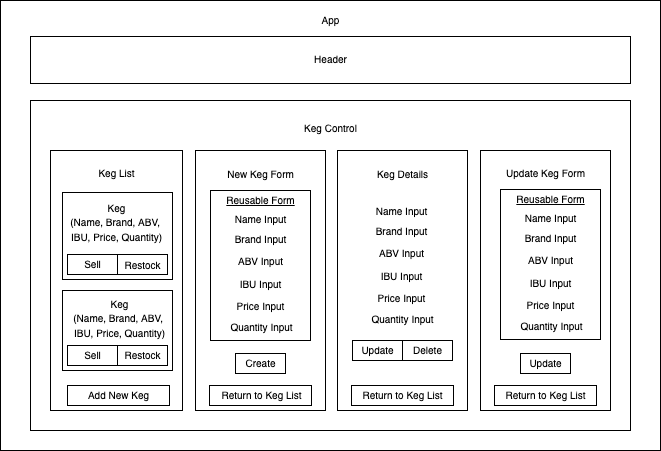

The diagram above was exported from draw.io. Its source (the exported page's mxGraphModel, read from the mxfile embedded in the PNG):
<mxGraphModel dx="821" dy="579" grid="1" gridSize="10" guides="1" tooltips="1" connect="1" arrows="1" fold="1" page="1" pageScale="1" pageWidth="850" pageHeight="1100" math="0" shadow="0">
  <root>
    <mxCell id="0" />
    <mxCell id="1" parent="0" />
    <mxCell id="KehZs5R4wGoaAhv9gwtB-1" value="" style="rounded=0;whiteSpace=wrap;html=1;" parent="1" vertex="1">
      <mxGeometry x="50" y="40" width="660" height="450" as="geometry" />
    </mxCell>
    <mxCell id="KehZs5R4wGoaAhv9gwtB-2" value="&lt;font style=&quot;font-size: 10px;&quot;&gt;App&lt;/font&gt;" style="text;html=1;resizable=0;autosize=1;align=center;verticalAlign=middle;points=[];fillColor=none;strokeColor=none;rounded=0;" parent="1" vertex="1">
      <mxGeometry x="365" y="50" width="30" height="20" as="geometry" />
    </mxCell>
    <mxCell id="KehZs5R4wGoaAhv9gwtB-3" value="" style="rounded=0;whiteSpace=wrap;html=1;" parent="1" vertex="1">
      <mxGeometry x="80" y="76" width="600" height="47" as="geometry" />
    </mxCell>
    <mxCell id="KehZs5R4wGoaAhv9gwtB-4" value="&lt;font style=&quot;font-size: 10px;&quot;&gt;Header&lt;/font&gt;" style="text;html=1;resizable=0;autosize=1;align=center;verticalAlign=middle;points=[];fillColor=none;strokeColor=none;rounded=0;" parent="1" vertex="1">
      <mxGeometry x="355" y="89" width="50" height="20" as="geometry" />
    </mxCell>
    <mxCell id="KehZs5R4wGoaAhv9gwtB-5" value="" style="rounded=0;whiteSpace=wrap;html=1;" parent="1" vertex="1">
      <mxGeometry x="80" y="140" width="600" height="330" as="geometry" />
    </mxCell>
    <mxCell id="KehZs5R4wGoaAhv9gwtB-6" value="&lt;font style=&quot;font-size: 10px;&quot;&gt;Keg Control&lt;/font&gt;" style="text;html=1;resizable=0;autosize=1;align=center;verticalAlign=middle;points=[];fillColor=none;strokeColor=none;rounded=0;" parent="1" vertex="1">
      <mxGeometry x="345" y="158" width="70" height="20" as="geometry" />
    </mxCell>
    <mxCell id="KehZs5R4wGoaAhv9gwtB-7" value="" style="rounded=0;whiteSpace=wrap;html=1;" parent="1" vertex="1">
      <mxGeometry x="100" y="190" width="132" height="260" as="geometry" />
    </mxCell>
    <mxCell id="KehZs5R4wGoaAhv9gwtB-10" value="" style="rounded=0;whiteSpace=wrap;html=1;" parent="1" vertex="1">
      <mxGeometry x="245" y="190" width="130" height="260" as="geometry" />
    </mxCell>
    <mxCell id="KehZs5R4wGoaAhv9gwtB-12" value="" style="rounded=0;whiteSpace=wrap;html=1;" parent="1" vertex="1">
      <mxGeometry x="387" y="190" width="130" height="260" as="geometry" />
    </mxCell>
    <mxCell id="KehZs5R4wGoaAhv9gwtB-13" value="" style="rounded=0;whiteSpace=wrap;html=1;" parent="1" vertex="1">
      <mxGeometry x="530" y="190" width="130" height="260" as="geometry" />
    </mxCell>
    <mxCell id="KehZs5R4wGoaAhv9gwtB-14" value="&lt;font style=&quot;font-size: 10px;&quot;&gt;Keg List&lt;/font&gt;" style="text;html=1;resizable=0;autosize=1;align=center;verticalAlign=middle;points=[];fillColor=none;strokeColor=none;rounded=0;" parent="1" vertex="1">
      <mxGeometry x="141" y="203" width="50" height="20" as="geometry" />
    </mxCell>
    <mxCell id="KehZs5R4wGoaAhv9gwtB-15" value="&lt;font style=&quot;font-size: 10px;&quot;&gt;New Keg Form&lt;/font&gt;" style="text;html=1;resizable=0;autosize=1;align=center;verticalAlign=middle;points=[];fillColor=none;strokeColor=none;rounded=0;" parent="1" vertex="1">
      <mxGeometry x="270" y="204" width="80" height="20" as="geometry" />
    </mxCell>
    <mxCell id="KehZs5R4wGoaAhv9gwtB-16" value="&lt;font style=&quot;font-size: 10px;&quot;&gt;Keg Details&lt;/font&gt;" style="text;html=1;resizable=0;autosize=1;align=center;verticalAlign=middle;points=[];fillColor=none;strokeColor=none;rounded=0;" parent="1" vertex="1">
      <mxGeometry x="417" y="204" width="70" height="20" as="geometry" />
    </mxCell>
    <mxCell id="KehZs5R4wGoaAhv9gwtB-17" value="&lt;font style=&quot;font-size: 10px;&quot;&gt;Update Keg Form&lt;/font&gt;" style="text;html=1;resizable=0;autosize=1;align=center;verticalAlign=middle;points=[];fillColor=none;strokeColor=none;rounded=0;" parent="1" vertex="1">
      <mxGeometry x="550" y="203" width="90" height="20" as="geometry" />
    </mxCell>
    <mxCell id="KehZs5R4wGoaAhv9gwtB-20" value="" style="rounded=0;whiteSpace=wrap;html=1;" parent="1" vertex="1">
      <mxGeometry x="112" y="232" width="110" height="87" as="geometry" />
    </mxCell>
    <mxCell id="KehZs5R4wGoaAhv9gwtB-21" value="" style="rounded=0;whiteSpace=wrap;html=1;" parent="1" vertex="1">
      <mxGeometry x="112" y="330" width="110" height="80" as="geometry" />
    </mxCell>
    <mxCell id="KehZs5R4wGoaAhv9gwtB-22" value="" style="rounded=0;whiteSpace=wrap;html=1;" parent="1" vertex="1">
      <mxGeometry x="117" y="294" width="50" height="20" as="geometry" />
    </mxCell>
    <mxCell id="KehZs5R4wGoaAhv9gwtB-23" value="" style="rounded=0;whiteSpace=wrap;html=1;" parent="1" vertex="1">
      <mxGeometry x="167" y="294" width="50" height="20" as="geometry" />
    </mxCell>
    <mxCell id="KehZs5R4wGoaAhv9gwtB-24" value="" style="rounded=0;whiteSpace=wrap;html=1;" parent="1" vertex="1">
      <mxGeometry x="117" y="385" width="50" height="20" as="geometry" />
    </mxCell>
    <mxCell id="KehZs5R4wGoaAhv9gwtB-25" value="" style="rounded=0;whiteSpace=wrap;html=1;" parent="1" vertex="1">
      <mxGeometry x="167" y="385" width="50" height="20" as="geometry" />
    </mxCell>
    <mxCell id="KehZs5R4wGoaAhv9gwtB-26" value="" style="rounded=0;whiteSpace=wrap;html=1;" parent="1" vertex="1">
      <mxGeometry x="117" y="425" width="102" height="20" as="geometry" />
    </mxCell>
    <mxCell id="KehZs5R4wGoaAhv9gwtB-27" value="&lt;font style=&quot;font-size: 10px;&quot;&gt;Add New Keg&lt;/font&gt;" style="text;html=1;resizable=0;autosize=1;align=center;verticalAlign=middle;points=[];fillColor=none;strokeColor=none;rounded=0;" parent="1" vertex="1">
      <mxGeometry x="128" y="425" width="80" height="20" as="geometry" />
    </mxCell>
    <mxCell id="KehZs5R4wGoaAhv9gwtB-30" value="" style="rounded=0;whiteSpace=wrap;html=1;" parent="1" vertex="1">
      <mxGeometry x="259" y="425" width="102" height="20" as="geometry" />
    </mxCell>
    <mxCell id="KehZs5R4wGoaAhv9gwtB-29" value="&lt;font style=&quot;font-size: 10px;&quot;&gt;Return to Keg List&lt;/font&gt;" style="text;html=1;resizable=0;autosize=1;align=center;verticalAlign=middle;points=[];fillColor=none;strokeColor=none;rounded=0;" parent="1" vertex="1">
      <mxGeometry x="261" y="425" width="100" height="20" as="geometry" />
    </mxCell>
    <mxCell id="KehZs5R4wGoaAhv9gwtB-31" value="" style="rounded=0;whiteSpace=wrap;html=1;" parent="1" vertex="1">
      <mxGeometry x="401" y="425" width="102" height="20" as="geometry" />
    </mxCell>
    <mxCell id="KehZs5R4wGoaAhv9gwtB-32" value="" style="rounded=0;whiteSpace=wrap;html=1;" parent="1" vertex="1">
      <mxGeometry x="544" y="425" width="102" height="20" as="geometry" />
    </mxCell>
    <mxCell id="KehZs5R4wGoaAhv9gwtB-33" value="&lt;font style=&quot;font-size: 10px;&quot;&gt;Return to Keg List&lt;/font&gt;" style="text;html=1;resizable=0;autosize=1;align=center;verticalAlign=middle;points=[];fillColor=none;strokeColor=none;rounded=0;" parent="1" vertex="1">
      <mxGeometry x="402" y="425" width="100" height="20" as="geometry" />
    </mxCell>
    <mxCell id="KehZs5R4wGoaAhv9gwtB-34" value="&lt;font style=&quot;font-size: 10px;&quot;&gt;Return to Keg List&lt;/font&gt;" style="text;html=1;resizable=0;autosize=1;align=center;verticalAlign=middle;points=[];fillColor=none;strokeColor=none;rounded=0;" parent="1" vertex="1">
      <mxGeometry x="545" y="425" width="100" height="20" as="geometry" />
    </mxCell>
    <mxCell id="KehZs5R4wGoaAhv9gwtB-35" value="&lt;font style=&quot;font-size: 10px;&quot;&gt;Sell&lt;/font&gt;" style="text;html=1;resizable=0;autosize=1;align=center;verticalAlign=middle;points=[];fillColor=none;strokeColor=none;rounded=0;" parent="1" vertex="1">
      <mxGeometry x="127" y="294" width="30" height="20" as="geometry" />
    </mxCell>
    <mxCell id="KehZs5R4wGoaAhv9gwtB-36" value="&lt;font style=&quot;font-size: 10px;&quot;&gt;Sell&lt;/font&gt;" style="text;html=1;resizable=0;autosize=1;align=center;verticalAlign=middle;points=[];fillColor=none;strokeColor=none;rounded=0;" parent="1" vertex="1">
      <mxGeometry x="127" y="385" width="30" height="20" as="geometry" />
    </mxCell>
    <mxCell id="KehZs5R4wGoaAhv9gwtB-37" value="&lt;font style=&quot;font-size: 10px;&quot;&gt;Restock&lt;/font&gt;" style="text;html=1;resizable=0;autosize=1;align=center;verticalAlign=middle;points=[];fillColor=none;strokeColor=none;rounded=0;" parent="1" vertex="1">
      <mxGeometry x="167" y="385" width="50" height="20" as="geometry" />
    </mxCell>
    <mxCell id="KehZs5R4wGoaAhv9gwtB-38" value="&lt;font style=&quot;font-size: 10px;&quot;&gt;Restock&lt;/font&gt;" style="text;html=1;resizable=0;autosize=1;align=center;verticalAlign=middle;points=[];fillColor=none;strokeColor=none;rounded=0;" parent="1" vertex="1">
      <mxGeometry x="167" y="295" width="50" height="20" as="geometry" />
    </mxCell>
    <mxCell id="KehZs5R4wGoaAhv9gwtB-44" value="" style="rounded=0;whiteSpace=wrap;html=1;" parent="1" vertex="1">
      <mxGeometry x="402" y="380" width="50" height="20" as="geometry" />
    </mxCell>
    <mxCell id="KehZs5R4wGoaAhv9gwtB-45" value="&lt;font style=&quot;font-size: 10px;&quot;&gt;Update&lt;/font&gt;" style="text;html=1;resizable=0;autosize=1;align=center;verticalAlign=middle;points=[];fillColor=none;strokeColor=none;rounded=0;" parent="1" vertex="1">
      <mxGeometry x="402" y="380" width="50" height="20" as="geometry" />
    </mxCell>
    <mxCell id="KehZs5R4wGoaAhv9gwtB-46" value="" style="rounded=0;whiteSpace=wrap;html=1;" parent="1" vertex="1">
      <mxGeometry x="452" y="380" width="50" height="20" as="geometry" />
    </mxCell>
    <mxCell id="KehZs5R4wGoaAhv9gwtB-47" value="&lt;font style=&quot;font-size: 10px;&quot;&gt;Delete&lt;br&gt;&lt;/font&gt;" style="text;html=1;resizable=0;autosize=1;align=center;verticalAlign=middle;points=[];fillColor=none;strokeColor=none;rounded=0;" parent="1" vertex="1">
      <mxGeometry x="457" y="380" width="40" height="20" as="geometry" />
    </mxCell>
    <mxCell id="KehZs5R4wGoaAhv9gwtB-48" value="" style="rounded=0;whiteSpace=wrap;html=1;" parent="1" vertex="1">
      <mxGeometry x="285" y="393" width="50" height="20" as="geometry" />
    </mxCell>
    <mxCell id="KehZs5R4wGoaAhv9gwtB-49" value="&lt;font style=&quot;font-size: 10px;&quot;&gt;Create&lt;/font&gt;" style="text;html=1;resizable=0;autosize=1;align=center;verticalAlign=middle;points=[];fillColor=none;strokeColor=none;rounded=0;" parent="1" vertex="1">
      <mxGeometry x="285" y="393" width="50" height="20" as="geometry" />
    </mxCell>
    <mxCell id="KehZs5R4wGoaAhv9gwtB-50" value="" style="rounded=0;whiteSpace=wrap;html=1;" parent="1" vertex="1">
      <mxGeometry x="570" y="393" width="50" height="20" as="geometry" />
    </mxCell>
    <mxCell id="KehZs5R4wGoaAhv9gwtB-51" value="&lt;font style=&quot;font-size: 10px;&quot;&gt;Update&lt;/font&gt;" style="text;html=1;resizable=0;autosize=1;align=center;verticalAlign=middle;points=[];fillColor=none;strokeColor=none;rounded=0;" parent="1" vertex="1">
      <mxGeometry x="570" y="393" width="50" height="20" as="geometry" />
    </mxCell>
    <mxCell id="KehZs5R4wGoaAhv9gwtB-52" value="" style="rounded=0;whiteSpace=wrap;html=1;fontSize=10;" parent="1" vertex="1">
      <mxGeometry x="260" y="230" width="100" height="150" as="geometry" />
    </mxCell>
    <mxCell id="KehZs5R4wGoaAhv9gwtB-53" value="&lt;font style=&quot;font-size: 10px;&quot;&gt;Brand Input&lt;/font&gt;" style="text;html=1;resizable=0;autosize=1;align=center;verticalAlign=middle;points=[];fillColor=none;strokeColor=none;rounded=0;" parent="1" vertex="1">
      <mxGeometry x="275" y="269" width="70" height="20" as="geometry" />
    </mxCell>
    <mxCell id="KehZs5R4wGoaAhv9gwtB-54" value="&lt;font style=&quot;font-size: 10px;&quot;&gt;ABV Input&lt;/font&gt;" style="text;html=1;resizable=0;autosize=1;align=center;verticalAlign=middle;points=[];fillColor=none;strokeColor=none;rounded=0;" parent="1" vertex="1">
      <mxGeometry x="280" y="291" width="60" height="20" as="geometry" />
    </mxCell>
    <mxCell id="KehZs5R4wGoaAhv9gwtB-55" value="&lt;font style=&quot;font-size: 10px;&quot;&gt;Price Input&lt;/font&gt;" style="text;html=1;resizable=0;autosize=1;align=center;verticalAlign=middle;points=[];fillColor=none;strokeColor=none;rounded=0;" parent="1" vertex="1">
      <mxGeometry x="280" y="336" width="60" height="20" as="geometry" />
    </mxCell>
    <mxCell id="KehZs5R4wGoaAhv9gwtB-56" value="&lt;font style=&quot;font-size: 10px;&quot;&gt;Quantity Input&lt;/font&gt;" style="text;html=1;resizable=0;autosize=1;align=center;verticalAlign=middle;points=[];fillColor=none;strokeColor=none;rounded=0;" parent="1" vertex="1">
      <mxGeometry x="271" y="357" width="80" height="20" as="geometry" />
    </mxCell>
    <mxCell id="KehZs5R4wGoaAhv9gwtB-57" value="&lt;font style=&quot;font-size: 10px;&quot;&gt;Name Input&lt;/font&gt;" style="text;html=1;resizable=0;autosize=1;align=center;verticalAlign=middle;points=[];fillColor=none;strokeColor=none;rounded=0;" parent="1" vertex="1">
      <mxGeometry x="275" y="249" width="70" height="20" as="geometry" />
    </mxCell>
    <mxCell id="KehZs5R4wGoaAhv9gwtB-58" value="&lt;font style=&quot;font-size: 10px;&quot;&gt;&lt;u&gt;Reusable Form&lt;/u&gt;&lt;/font&gt;" style="text;html=1;resizable=0;autosize=1;align=center;verticalAlign=middle;points=[];fillColor=none;strokeColor=none;rounded=0;" parent="1" vertex="1">
      <mxGeometry x="270" y="230" width="80" height="20" as="geometry" />
    </mxCell>
    <mxCell id="KehZs5R4wGoaAhv9gwtB-67" value="&lt;span style=&quot;font-size: 10px;&quot;&gt;Keg&lt;br&gt;(Name, Brand, ABV, &lt;br&gt;IBU, Price, Quantity)&lt;br&gt;&lt;/span&gt;" style="text;html=1;resizable=0;autosize=1;align=center;verticalAlign=middle;points=[];fillColor=none;strokeColor=none;rounded=0;" parent="1" vertex="1">
      <mxGeometry x="111" y="237" width="110" height="50" as="geometry" />
    </mxCell>
    <mxCell id="LPU19TNLGfpk1rBVf-uz-1" value="&lt;span style=&quot;font-size: 10px;&quot;&gt;Keg&lt;br&gt;(Name, Brand, ABV, &lt;br&gt;IBU, Price, Quantity)&lt;br&gt;&lt;/span&gt;" style="text;html=1;resizable=0;autosize=1;align=center;verticalAlign=middle;points=[];fillColor=none;strokeColor=none;rounded=0;" vertex="1" parent="1">
      <mxGeometry x="114" y="333" width="110" height="50" as="geometry" />
    </mxCell>
    <mxCell id="LPU19TNLGfpk1rBVf-uz-2" value="&lt;font style=&quot;font-size: 10px;&quot;&gt;IBU Input&lt;/font&gt;" style="text;html=1;resizable=0;autosize=1;align=center;verticalAlign=middle;points=[];fillColor=none;strokeColor=none;rounded=0;" vertex="1" parent="1">
      <mxGeometry x="280" y="314" width="60" height="20" as="geometry" />
    </mxCell>
    <mxCell id="LPU19TNLGfpk1rBVf-uz-4" value="" style="rounded=0;whiteSpace=wrap;html=1;fontSize=10;" vertex="1" parent="1">
      <mxGeometry x="550" y="229" width="100" height="150" as="geometry" />
    </mxCell>
    <mxCell id="LPU19TNLGfpk1rBVf-uz-5" value="&lt;font style=&quot;font-size: 10px;&quot;&gt;Brand Input&lt;/font&gt;" style="text;html=1;resizable=0;autosize=1;align=center;verticalAlign=middle;points=[];fillColor=none;strokeColor=none;rounded=0;" vertex="1" parent="1">
      <mxGeometry x="565" y="268" width="70" height="20" as="geometry" />
    </mxCell>
    <mxCell id="LPU19TNLGfpk1rBVf-uz-6" value="&lt;font style=&quot;font-size: 10px;&quot;&gt;ABV Input&lt;/font&gt;" style="text;html=1;resizable=0;autosize=1;align=center;verticalAlign=middle;points=[];fillColor=none;strokeColor=none;rounded=0;" vertex="1" parent="1">
      <mxGeometry x="570" y="290" width="60" height="20" as="geometry" />
    </mxCell>
    <mxCell id="LPU19TNLGfpk1rBVf-uz-7" value="&lt;font style=&quot;font-size: 10px;&quot;&gt;Price Input&lt;/font&gt;" style="text;html=1;resizable=0;autosize=1;align=center;verticalAlign=middle;points=[];fillColor=none;strokeColor=none;rounded=0;" vertex="1" parent="1">
      <mxGeometry x="570" y="335" width="60" height="20" as="geometry" />
    </mxCell>
    <mxCell id="LPU19TNLGfpk1rBVf-uz-8" value="&lt;font style=&quot;font-size: 10px;&quot;&gt;Quantity Input&lt;/font&gt;" style="text;html=1;resizable=0;autosize=1;align=center;verticalAlign=middle;points=[];fillColor=none;strokeColor=none;rounded=0;" vertex="1" parent="1">
      <mxGeometry x="561" y="356" width="80" height="20" as="geometry" />
    </mxCell>
    <mxCell id="LPU19TNLGfpk1rBVf-uz-9" value="&lt;font style=&quot;font-size: 10px;&quot;&gt;Name Input&lt;/font&gt;" style="text;html=1;resizable=0;autosize=1;align=center;verticalAlign=middle;points=[];fillColor=none;strokeColor=none;rounded=0;" vertex="1" parent="1">
      <mxGeometry x="565" y="248" width="70" height="20" as="geometry" />
    </mxCell>
    <mxCell id="LPU19TNLGfpk1rBVf-uz-10" value="&lt;font style=&quot;font-size: 10px;&quot;&gt;&lt;u&gt;Reusable Form&lt;/u&gt;&lt;/font&gt;" style="text;html=1;resizable=0;autosize=1;align=center;verticalAlign=middle;points=[];fillColor=none;strokeColor=none;rounded=0;" vertex="1" parent="1">
      <mxGeometry x="560" y="229" width="80" height="20" as="geometry" />
    </mxCell>
    <mxCell id="LPU19TNLGfpk1rBVf-uz-11" value="&lt;font style=&quot;font-size: 10px;&quot;&gt;IBU Input&lt;/font&gt;" style="text;html=1;resizable=0;autosize=1;align=center;verticalAlign=middle;points=[];fillColor=none;strokeColor=none;rounded=0;" vertex="1" parent="1">
      <mxGeometry x="570" y="313" width="60" height="20" as="geometry" />
    </mxCell>
    <mxCell id="LPU19TNLGfpk1rBVf-uz-12" value="&lt;font style=&quot;font-size: 10px;&quot;&gt;Brand Input&lt;/font&gt;" style="text;html=1;resizable=0;autosize=1;align=center;verticalAlign=middle;points=[];fillColor=none;strokeColor=none;rounded=0;" vertex="1" parent="1">
      <mxGeometry x="416" y="261" width="70" height="20" as="geometry" />
    </mxCell>
    <mxCell id="LPU19TNLGfpk1rBVf-uz-13" value="&lt;font style=&quot;font-size: 10px;&quot;&gt;ABV Input&lt;/font&gt;" style="text;html=1;resizable=0;autosize=1;align=center;verticalAlign=middle;points=[];fillColor=none;strokeColor=none;rounded=0;" vertex="1" parent="1">
      <mxGeometry x="421" y="283" width="60" height="20" as="geometry" />
    </mxCell>
    <mxCell id="LPU19TNLGfpk1rBVf-uz-14" value="&lt;font style=&quot;font-size: 10px;&quot;&gt;Price Input&lt;/font&gt;" style="text;html=1;resizable=0;autosize=1;align=center;verticalAlign=middle;points=[];fillColor=none;strokeColor=none;rounded=0;" vertex="1" parent="1">
      <mxGeometry x="421" y="328" width="60" height="20" as="geometry" />
    </mxCell>
    <mxCell id="LPU19TNLGfpk1rBVf-uz-15" value="&lt;font style=&quot;font-size: 10px;&quot;&gt;Quantity Input&lt;/font&gt;" style="text;html=1;resizable=0;autosize=1;align=center;verticalAlign=middle;points=[];fillColor=none;strokeColor=none;rounded=0;" vertex="1" parent="1">
      <mxGeometry x="412" y="349" width="80" height="20" as="geometry" />
    </mxCell>
    <mxCell id="LPU19TNLGfpk1rBVf-uz-16" value="&lt;font style=&quot;font-size: 10px;&quot;&gt;Name Input&lt;/font&gt;" style="text;html=1;resizable=0;autosize=1;align=center;verticalAlign=middle;points=[];fillColor=none;strokeColor=none;rounded=0;" vertex="1" parent="1">
      <mxGeometry x="416" y="241" width="70" height="20" as="geometry" />
    </mxCell>
    <mxCell id="LPU19TNLGfpk1rBVf-uz-17" value="&lt;font style=&quot;font-size: 10px;&quot;&gt;IBU Input&lt;/font&gt;" style="text;html=1;resizable=0;autosize=1;align=center;verticalAlign=middle;points=[];fillColor=none;strokeColor=none;rounded=0;" vertex="1" parent="1">
      <mxGeometry x="421" y="306" width="60" height="20" as="geometry" />
    </mxCell>
  </root>
</mxGraphModel>